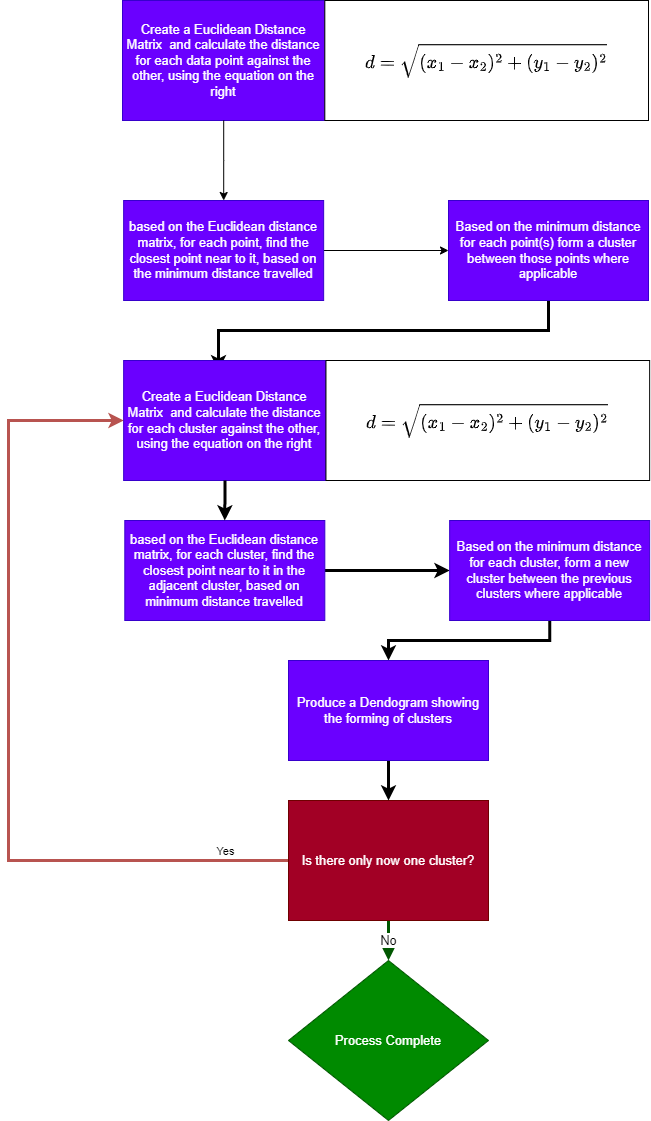

The diagram above was exported from draw.io. Its source (the exported page's mxGraphModel, read from the mxfile embedded in the PNG):
<mxGraphModel dx="1381" dy="756" grid="1" gridSize="10" guides="1" tooltips="1" connect="1" arrows="1" fold="1" page="1" pageScale="1" pageWidth="827" pageHeight="1169" math="1" shadow="0">
  <root>
    <mxCell id="WIyWlLk6GJQsqaUBKTNV-0" />
    <mxCell id="WIyWlLk6GJQsqaUBKTNV-1" parent="WIyWlLk6GJQsqaUBKTNV-0" />
    <mxCell id="WIyWlLk6GJQsqaUBKTNV-2" value="" style="rounded=0;html=1;jettySize=auto;orthogonalLoop=1;fontSize=11;endArrow=block;endFill=0;endSize=8;strokeWidth=1;shadow=0;labelBackgroundColor=none;edgeStyle=orthogonalEdgeStyle;" parent="WIyWlLk6GJQsqaUBKTNV-1" edge="1">
      <mxGeometry relative="1" as="geometry">
        <mxPoint x="220" y="120" as="sourcePoint" />
      </mxGeometry>
    </mxCell>
    <mxCell id="WIyWlLk6GJQsqaUBKTNV-4" value="Yes" style="rounded=0;html=1;jettySize=auto;orthogonalLoop=1;fontSize=11;endArrow=block;endFill=0;endSize=8;strokeWidth=1;shadow=0;labelBackgroundColor=none;edgeStyle=orthogonalEdgeStyle;" parent="WIyWlLk6GJQsqaUBKTNV-1" edge="1">
      <mxGeometry y="20" relative="1" as="geometry">
        <mxPoint as="offset" />
        <mxPoint x="220" y="290" as="targetPoint" />
      </mxGeometry>
    </mxCell>
    <mxCell id="WIyWlLk6GJQsqaUBKTNV-5" value="No" style="edgeStyle=orthogonalEdgeStyle;rounded=0;html=1;jettySize=auto;orthogonalLoop=1;fontSize=11;endArrow=block;endFill=0;endSize=8;strokeWidth=1;shadow=0;labelBackgroundColor=none;" parent="WIyWlLk6GJQsqaUBKTNV-1" edge="1">
      <mxGeometry y="10" relative="1" as="geometry">
        <mxPoint as="offset" />
        <mxPoint x="270" y="210" as="sourcePoint" />
      </mxGeometry>
    </mxCell>
    <mxCell id="WIyWlLk6GJQsqaUBKTNV-8" value="No" style="rounded=0;html=1;jettySize=auto;orthogonalLoop=1;fontSize=11;endArrow=block;endFill=0;endSize=8;strokeWidth=1;shadow=0;labelBackgroundColor=none;edgeStyle=orthogonalEdgeStyle;" parent="WIyWlLk6GJQsqaUBKTNV-1" edge="1">
      <mxGeometry x="0.3333" y="20" relative="1" as="geometry">
        <mxPoint as="offset" />
        <mxPoint x="220" y="430" as="targetPoint" />
      </mxGeometry>
    </mxCell>
    <mxCell id="WIyWlLk6GJQsqaUBKTNV-9" value="Yes" style="edgeStyle=orthogonalEdgeStyle;rounded=0;html=1;jettySize=auto;orthogonalLoop=1;fontSize=11;endArrow=block;endFill=0;endSize=8;strokeWidth=1;shadow=0;labelBackgroundColor=none;" parent="WIyWlLk6GJQsqaUBKTNV-1" edge="1">
      <mxGeometry y="10" relative="1" as="geometry">
        <mxPoint as="offset" />
        <mxPoint x="320" y="330" as="targetPoint" />
      </mxGeometry>
    </mxCell>
    <mxCell id="MhdRTAu-DwOwKFPPs6lX-26" value="&lt;font color=&quot;#000000&quot;&gt;No&lt;/font&gt;" style="edgeStyle=orthogonalEdgeStyle;orthogonalLoop=1;jettySize=auto;html=1;fontSize=13;fontColor=#FFFFFF;fillColor=#008a00;strokeColor=#005700;strokeWidth=3;curved=1;" parent="WIyWlLk6GJQsqaUBKTNV-1" source="MhdRTAu-DwOwKFPPs6lX-17" target="MhdRTAu-DwOwKFPPs6lX-25" edge="1">
      <mxGeometry relative="1" as="geometry">
        <Array as="points">
          <mxPoint x="420" y="980" />
          <mxPoint x="420" y="980" />
        </Array>
      </mxGeometry>
    </mxCell>
    <mxCell id="NUrVfqvAPX78lPAIymC2-20" style="edgeStyle=orthogonalEdgeStyle;rounded=0;orthogonalLoop=1;jettySize=auto;html=1;entryX=0;entryY=0.5;entryDx=0;entryDy=0;strokeWidth=3;fillColor=#f8cecc;strokeColor=#b85450;" parent="WIyWlLk6GJQsqaUBKTNV-1" source="MhdRTAu-DwOwKFPPs6lX-17" target="NUrVfqvAPX78lPAIymC2-6" edge="1">
      <mxGeometry relative="1" as="geometry">
        <Array as="points">
          <mxPoint x="40" y="900" />
          <mxPoint x="40" y="460" />
        </Array>
      </mxGeometry>
    </mxCell>
    <mxCell id="NUrVfqvAPX78lPAIymC2-21" value="Yes" style="edgeLabel;html=1;align=center;verticalAlign=middle;resizable=0;points=[];" parent="NUrVfqvAPX78lPAIymC2-20" connectable="0" vertex="1">
      <mxGeometry x="-0.8851" y="3" relative="1" as="geometry">
        <mxPoint x="-16" y="-13" as="offset" />
      </mxGeometry>
    </mxCell>
    <mxCell id="MhdRTAu-DwOwKFPPs6lX-17" value="Is there only now one cluster?" style="rounded=0;whiteSpace=wrap;html=1;fillColor=#a20025;strokeColor=#6F0000;fontColor=#ffffff;fontSize=13;" parent="WIyWlLk6GJQsqaUBKTNV-1" vertex="1">
      <mxGeometry x="320" y="840" width="200" height="120" as="geometry" />
    </mxCell>
    <mxCell id="MhdRTAu-DwOwKFPPs6lX-19" value="" style="group;fontSize=13;" parent="WIyWlLk6GJQsqaUBKTNV-1" connectable="0" vertex="1">
      <mxGeometry x="154" y="40" width="526" height="120" as="geometry" />
    </mxCell>
    <mxCell id="MhdRTAu-DwOwKFPPs6lX-10" value="Create a Euclidean Distance Matrix&amp;nbsp; and calculate the distance for each data point against the other, using the equation on the right" style="rounded=0;whiteSpace=wrap;html=1;fillColor=#6a00ff;strokeColor=#3700CC;fontColor=#ffffff;fontSize=13;" parent="MhdRTAu-DwOwKFPPs6lX-19" vertex="1">
      <mxGeometry width="202.3076923076923" height="120" as="geometry" />
    </mxCell>
    <mxCell id="MhdRTAu-DwOwKFPPs6lX-12" value="$$d = \sqrt{(x_1 - x_2)^2 + (y_1 - y_2)^2}$$" style="rounded=0;whiteSpace=wrap;html=1;fontSize=16;" parent="MhdRTAu-DwOwKFPPs6lX-19" vertex="1">
      <mxGeometry x="202.3076923076923" width="323.6923076923077" height="120" as="geometry" />
    </mxCell>
    <mxCell id="MhdRTAu-DwOwKFPPs6lX-25" value="Process Complete" style="rhombus;whiteSpace=wrap;html=1;fontSize=13;fillColor=#008a00;strokeColor=#005700;fontColor=#ffffff;rounded=0;" parent="WIyWlLk6GJQsqaUBKTNV-1" vertex="1">
      <mxGeometry x="320" y="1000" width="200" height="160" as="geometry" />
    </mxCell>
    <mxCell id="NUrVfqvAPX78lPAIymC2-4" value="" style="edgeStyle=orthogonalEdgeStyle;rounded=0;orthogonalLoop=1;jettySize=auto;html=1;" parent="WIyWlLk6GJQsqaUBKTNV-1" source="NUrVfqvAPX78lPAIymC2-0" target="NUrVfqvAPX78lPAIymC2-3" edge="1">
      <mxGeometry relative="1" as="geometry" />
    </mxCell>
    <mxCell id="NUrVfqvAPX78lPAIymC2-0" value="based on the Euclidean distance matrix, for each point, find the closest point near to it, based on the minimum distance travelled" style="whiteSpace=wrap;html=1;fontSize=13;fillColor=#6a00ff;strokeColor=#3700CC;fontColor=#ffffff;rounded=0;" parent="WIyWlLk6GJQsqaUBKTNV-1" vertex="1">
      <mxGeometry x="155.15" y="240" width="200" height="100" as="geometry" />
    </mxCell>
    <mxCell id="NUrVfqvAPX78lPAIymC2-1" value="" style="edgeStyle=orthogonalEdgeStyle;rounded=0;orthogonalLoop=1;jettySize=auto;html=1;" parent="WIyWlLk6GJQsqaUBKTNV-1" source="MhdRTAu-DwOwKFPPs6lX-10" target="NUrVfqvAPX78lPAIymC2-0" edge="1">
      <mxGeometry relative="1" as="geometry" />
    </mxCell>
    <mxCell id="NUrVfqvAPX78lPAIymC2-8" style="edgeStyle=orthogonalEdgeStyle;rounded=0;orthogonalLoop=1;jettySize=auto;html=1;entryX=0.469;entryY=0.083;entryDx=0;entryDy=0;entryPerimeter=0;strokeWidth=3;exitX=0.5;exitY=1;exitDx=0;exitDy=0;" parent="WIyWlLk6GJQsqaUBKTNV-1" source="NUrVfqvAPX78lPAIymC2-3" target="NUrVfqvAPX78lPAIymC2-6" edge="1">
      <mxGeometry relative="1" as="geometry" />
    </mxCell>
    <mxCell id="NUrVfqvAPX78lPAIymC2-3" value="Based on the minimum distance for each point(s) form a cluster between those points where applicable" style="whiteSpace=wrap;html=1;fontSize=13;fillColor=#6a00ff;strokeColor=#3700CC;fontColor=#ffffff;rounded=0;" parent="WIyWlLk6GJQsqaUBKTNV-1" vertex="1">
      <mxGeometry x="480" y="240" width="200" height="100" as="geometry" />
    </mxCell>
    <mxCell id="NUrVfqvAPX78lPAIymC2-10" value="" style="group" parent="WIyWlLk6GJQsqaUBKTNV-1" connectable="0" vertex="1">
      <mxGeometry x="155.15230769230774" y="400" width="525.9976923076921" height="120" as="geometry" />
    </mxCell>
    <mxCell id="NUrVfqvAPX78lPAIymC2-6" value="Create a Euclidean Distance Matrix&amp;nbsp; and calculate the distance for each cluster against the other, using the equation on the right" style="rounded=0;whiteSpace=wrap;html=1;fillColor=#6a00ff;strokeColor=#3700CC;fontColor=#ffffff;fontSize=13;" parent="NUrVfqvAPX78lPAIymC2-10" vertex="1">
      <mxGeometry width="202.3076923076923" height="120" as="geometry" />
    </mxCell>
    <mxCell id="NUrVfqvAPX78lPAIymC2-9" value="$$d = \sqrt{(x_1 - x_2)^2 + (y_1 - y_2)^2}$$" style="rounded=0;whiteSpace=wrap;html=1;fontSize=16;" parent="NUrVfqvAPX78lPAIymC2-10" vertex="1">
      <mxGeometry x="202.3053846153845" width="323.6923076923077" height="120" as="geometry" />
    </mxCell>
    <mxCell id="NUrVfqvAPX78lPAIymC2-14" style="edgeStyle=orthogonalEdgeStyle;rounded=0;orthogonalLoop=1;jettySize=auto;html=1;entryX=0;entryY=0.5;entryDx=0;entryDy=0;strokeWidth=3;" parent="WIyWlLk6GJQsqaUBKTNV-1" source="NUrVfqvAPX78lPAIymC2-11" target="NUrVfqvAPX78lPAIymC2-13" edge="1">
      <mxGeometry relative="1" as="geometry" />
    </mxCell>
    <mxCell id="NUrVfqvAPX78lPAIymC2-11" value="based on the Euclidean distance matrix, for each cluster, find the closest point near to it in the adjacent cluster, based on minimum distance travelled" style="whiteSpace=wrap;html=1;fontSize=13;fillColor=#6a00ff;strokeColor=#3700CC;fontColor=#ffffff;rounded=0;" parent="WIyWlLk6GJQsqaUBKTNV-1" vertex="1">
      <mxGeometry x="156.31" y="560" width="200" height="100" as="geometry" />
    </mxCell>
    <mxCell id="NUrVfqvAPX78lPAIymC2-12" style="edgeStyle=orthogonalEdgeStyle;rounded=0;orthogonalLoop=1;jettySize=auto;html=1;strokeWidth=3;" parent="WIyWlLk6GJQsqaUBKTNV-1" source="NUrVfqvAPX78lPAIymC2-6" target="NUrVfqvAPX78lPAIymC2-11" edge="1">
      <mxGeometry relative="1" as="geometry" />
    </mxCell>
    <mxCell id="NUrVfqvAPX78lPAIymC2-17" style="edgeStyle=orthogonalEdgeStyle;rounded=0;orthogonalLoop=1;jettySize=auto;html=1;strokeWidth=3;" parent="WIyWlLk6GJQsqaUBKTNV-1" source="NUrVfqvAPX78lPAIymC2-13" target="NUrVfqvAPX78lPAIymC2-16" edge="1">
      <mxGeometry relative="1" as="geometry" />
    </mxCell>
    <mxCell id="NUrVfqvAPX78lPAIymC2-13" value="Based on the minimum distance for each cluster, form a new cluster between the previous clusters where applicable" style="whiteSpace=wrap;html=1;fontSize=13;fillColor=#6a00ff;strokeColor=#3700CC;fontColor=#ffffff;rounded=0;" parent="WIyWlLk6GJQsqaUBKTNV-1" vertex="1">
      <mxGeometry x="481.15" y="560" width="200" height="100" as="geometry" />
    </mxCell>
    <mxCell id="NUrVfqvAPX78lPAIymC2-18" style="edgeStyle=orthogonalEdgeStyle;rounded=0;orthogonalLoop=1;jettySize=auto;html=1;strokeWidth=3;" parent="WIyWlLk6GJQsqaUBKTNV-1" source="NUrVfqvAPX78lPAIymC2-16" target="MhdRTAu-DwOwKFPPs6lX-17" edge="1">
      <mxGeometry relative="1" as="geometry" />
    </mxCell>
    <mxCell id="NUrVfqvAPX78lPAIymC2-16" value="Produce a Dendogram showing the forming of clusters" style="whiteSpace=wrap;html=1;fontSize=13;fillColor=#6a00ff;strokeColor=#3700CC;fontColor=#ffffff;rounded=0;" parent="WIyWlLk6GJQsqaUBKTNV-1" vertex="1">
      <mxGeometry x="320" y="700" width="200" height="100" as="geometry" />
    </mxCell>
  </root>
</mxGraphModel>